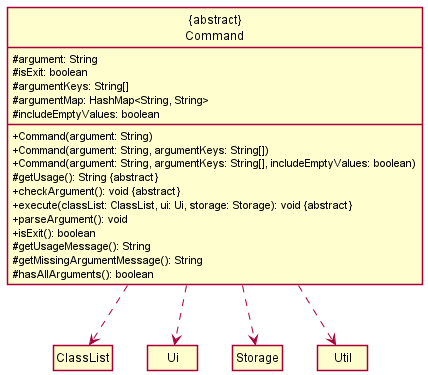

The diagram above was rendered by PlantUML. Its source (embedded in the PNG):
@startuml
!include ClassStyle.puml

class Command as "{abstract}\nCommand" {
    #argument: String
    #isExit: boolean
    #argumentKeys: String[]
    #argumentMap: HashMap<String, String>
    #includeEmptyValues: boolean
    +Command(argument: String)
    +Command(argument: String, argumentKeys: String[])
    +Command(argument: String, argumentKeys: String[], includeEmptyValues: boolean)
    #getUsage(): String &#123;abstract&#125;
    +checkArgument(): void &#123;abstract&#125;
    +execute(classList: ClassList, ui: Ui, storage: Storage): void &#123;abstract&#125;
    +parseArgument(): void
    +isExit(): boolean
    #getUsageMessage(): String
    #getMissingArgumentMessage(): String
    #hasAllArguments(): boolean
}

class ClassList
class Ui
class Storage
class Util

Command .down.> ClassList
Command .down.> Ui
Command .down.> Storage
Command .down.> Util

@enduml